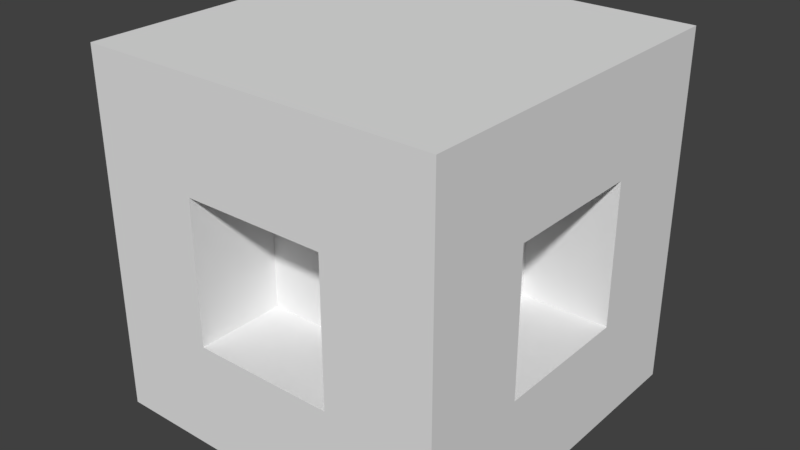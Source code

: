 # Source: Spinner.blend  (saved by Blender 2.78.0; exported with 4.5.12 LTS)
import bpy
from mathutils import Matrix  # noqa: F401  (used for matrix-valued properties, if any)

bpy.ops.wm.read_factory_settings(use_empty=True)
scene = bpy.context.scene
scene.name = 'Scene'

# ---- collections
col_collection_1 = bpy.data.collections.new('Collection 1'); scene.collection.children.link(col_collection_1)

# ---- world
world_world = bpy.data.worlds.new('World'); scene.world = world_world
world_world.color = (0.05088, 0.05088, 0.05088)
world_world.use_sun_shadow = False
world_world.sun_shadow_jitter_overblur = 0.0
world_world.cycles.sampling_method = 'MANUAL'

# ---- meshes
me_cube_001 = bpy.data.meshes.new('Cube.001')
me_cube_001.from_pydata([(-0.4, -0.4, -0.4), (-0.4, -0.4, 0.4), (-0.4, 0.4, -0.4), (-0.4, 0.4, 0.4), (0.4, -0.4, -0.4), (0.4, -0.4, 0.4), (0.4, 0.4, -0.4), (0.4, 0.4, 0.4), (-0.16, -0.4, -0.16), (-0.16, -0.4, 0.16), (0.16, -0.4, 0.16), (0.16, -0.4, -0.16), (-0.16, -0.2, -0.16), (-0.16, -0.2, 0.16), (0.16, -0.2, 0.16), (0.16, -0.2, -0.16), (0.4, 0.16, 0.16), (0.4, 0.16, -0.16), (0.4, -0.16, -0.16), (0.4, -0.16, 0.16), (0.2, 0.16, 0.16), (0.2, 0.16, -0.16), (0.2, -0.16, -0.16), (0.2, -0.16, 0.16), (-0.16, 0.4, 0.16), (-0.16, 0.4, -0.16), (0.16, 0.4, -0.16), (0.16, 0.4, 0.16), (-0.16, 0.2, 0.16), (-0.16, 0.2, -0.16), (0.16, 0.2, -0.16), (0.16, 0.2, 0.16), (-0.4, 0.16, -0.16), (-0.4, -0.16, -0.16), (-0.4, -0.16, 0.16), (-0.4, 0.16, 0.16), (-0.2, 0.16, -0.16), (-0.2, -0.16, -0.16), (-0.2, -0.16, 0.16), (-0.2, 0.16, 0.16)], [], [(1, 3, 35, 34), (3, 7, 27, 24), (5, 4, 18, 19), (5, 1, 9, 10), (2, 6, 4, 0), (7, 3, 1, 5), (11, 10, 14, 15), (4, 5, 10, 11), (1, 0, 8, 9), (0, 4, 11, 8), (15, 14, 13, 12), (8, 11, 15, 12), (9, 8, 12, 13), (10, 9, 13, 14), (19, 18, 22, 23), (4, 6, 17, 18), (7, 5, 19, 16), (6, 7, 16, 17), (21, 20, 23, 22), (18, 17, 21, 22), (16, 19, 23, 20), (17, 16, 20, 21), (24, 27, 31, 28), (2, 3, 24, 25), (7, 6, 26, 27), (6, 2, 25, 26), (29, 28, 31, 30), (25, 24, 28, 29), (27, 26, 30, 31), (26, 25, 29, 30), (34, 35, 39, 38), (2, 0, 33, 32), (3, 2, 32, 35), (0, 1, 34, 33), (37, 38, 39, 36), (32, 33, 37, 36), (35, 32, 36, 39), (33, 34, 38, 37)])
me_cube_001.use_remesh_preserve_volume = False
me_cube_001.use_remesh_preserve_attributes = False
me_cube_001.use_mirror_vertex_groups = False
me_cube_001.update()

# ---- objects
ob_cube = bpy.data.objects.new('Cube', me_cube_001)

# ---- transforms, parenting, visibility, modifiers, constraints
ob_cube.location = (0.0, 0.0, 0.0)
ob_cube.lineart.crease_threshold = 0.0

# ---- collection membership
col_collection_1.objects.link(ob_cube)

# ---- scene / render settings (as saved in the file)
scene.frame_start = 1; scene.frame_end = 250; scene.frame_set(1)
scene.render.engine = 'BLENDER_EEVEE_NEXT'
scene.render.resolution_percentage = 50
scene.render.dither_intensity = 0.0
scene.cycles.use_denoising = False
scene.cycles.samples = 128
scene.cycles.sampling_pattern = 'TABULATED_SOBOL'
scene.cycles.light_sampling_threshold = 0.0
scene.cycles.use_adaptive_sampling = False
scene.cycles.use_light_tree = False
scene.cycles.blur_glossy = 0.0
scene.cycles.sample_clamp_indirect = 0.0
scene.view_settings.view_transform = 'Standard'
bpy.context.view_layer.update()

# ---- added for rendering (the .blend has no active camera and no usable light): camera, sun
cam_auto = bpy.data.cameras.new('AutoCamera')
cam_auto.lens = 50.0
cam_auto.sensor_width = 36.0
cam_auto.clip_end = 1000.0
ob_auto_camera = bpy.data.objects.new('AutoCamera', cam_auto)
scene.collection.objects.link(ob_auto_camera)
ob_auto_camera.location = (1.28203, -1.53843, 1.02562)
ob_auto_camera.rotation_euler = (1.09748, -7.21219e-08, 0.694738)
scene.camera = ob_auto_camera
light_auto_sun = bpy.data.lights.new('AutoSun', 'SUN')
light_auto_sun.energy = 3.0
light_auto_sun.angle = 0.0523599
ob_auto_sun = bpy.data.objects.new('AutoSun', light_auto_sun)
scene.collection.objects.link(ob_auto_sun)
ob_auto_sun.rotation_euler = (0.872665, 0.174533, 0.523599)
bpy.context.view_layer.update()
